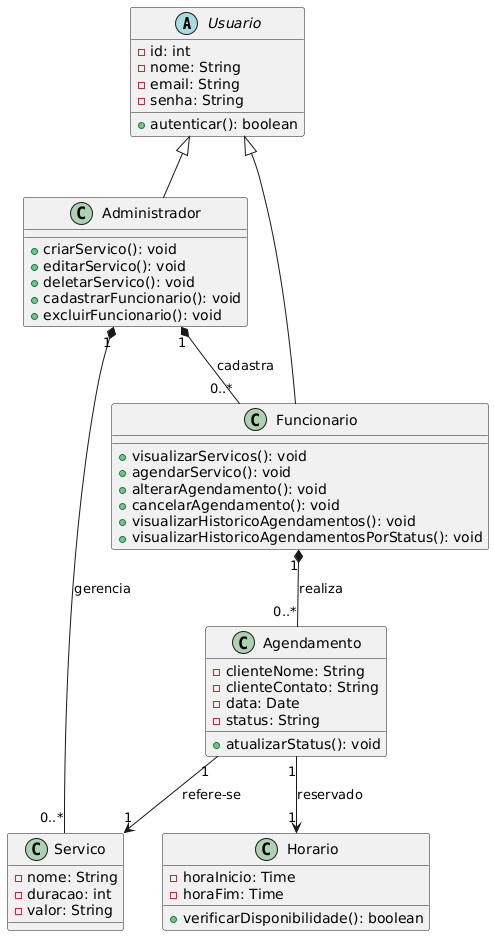

The diagram above was rendered by PlantUML. Its source (embedded in the PNG):
@startuml
abstract class Usuario {
    - id: int
    - nome: String
    - email: String
    - senha: String
    + autenticar(): boolean
}

class Administrador {
    + criarServico(): void
    + editarServico(): void
    + deletarServico(): void
    + cadastrarFuncionario(): void
    + excluirFuncionario(): void
}

class Funcionario {
    + visualizarServicos(): void
    + agendarServico(): void
    + alterarAgendamento(): void
    + cancelarAgendamento(): void
    + visualizarHistoricoAgendamentos(): void
    + visualizarHistoricoAgendamentosPorStatus(): void
}

class Servico {
    - nome: String
    - duracao: int
    - valor: String
}

class Agendamento {
    - clienteNome: String
    - clienteContato: String
    - data: Date
    - status: String
    + atualizarStatus(): void
}

class Horario {
    - horaInicio: Time
    - horaFim: Time
    + verificarDisponibilidade(): boolean
}

Usuario <|-- Administrador
Usuario <|-- Funcionario

Administrador "1" *-- "0..*" Servico : gerencia
Administrador "1" *-- "0..*" Funcionario : cadastra

Funcionario "1" *-- "0..*" Agendamento : realiza
Agendamento "1" --> "1" Servico : refere-se
Agendamento "1" --> "1" Horario : reservado
@enduml